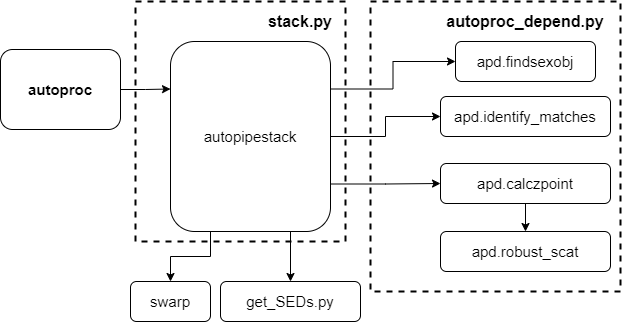

The diagram above was exported from draw.io. Its source (the exported page's mxGraphModel, read from the mxfile embedded in the PNG):
<mxGraphModel dx="1038" dy="489" grid="1" gridSize="10" guides="1" tooltips="1" connect="1" arrows="1" fold="1" page="1" pageScale="1" pageWidth="850" pageHeight="1100" math="0" shadow="0">
  <root>
    <mxCell id="0" />
    <mxCell id="1" parent="0" />
    <mxCell id="TuU2YaCsDmzNFTt3GpeV-1" style="edgeStyle=orthogonalEdgeStyle;rounded=0;orthogonalLoop=1;jettySize=auto;html=1;exitX=1;exitY=0.25;exitDx=0;exitDy=0;entryX=0;entryY=0.5;entryDx=0;entryDy=0;" edge="1" parent="1" source="TuU2YaCsDmzNFTt3GpeV-5" target="TuU2YaCsDmzNFTt3GpeV-9">
      <mxGeometry relative="1" as="geometry" />
    </mxCell>
    <mxCell id="TuU2YaCsDmzNFTt3GpeV-2" style="edgeStyle=orthogonalEdgeStyle;rounded=0;orthogonalLoop=1;jettySize=auto;html=1;exitX=1;exitY=0.5;exitDx=0;exitDy=0;entryX=0;entryY=0.5;entryDx=0;entryDy=0;" edge="1" parent="1" source="TuU2YaCsDmzNFTt3GpeV-5" target="TuU2YaCsDmzNFTt3GpeV-13">
      <mxGeometry relative="1" as="geometry" />
    </mxCell>
    <mxCell id="TuU2YaCsDmzNFTt3GpeV-3" style="edgeStyle=orthogonalEdgeStyle;rounded=0;orthogonalLoop=1;jettySize=auto;html=1;exitX=1;exitY=0.75;exitDx=0;exitDy=0;entryX=0;entryY=0.5;entryDx=0;entryDy=0;" edge="1" parent="1" source="TuU2YaCsDmzNFTt3GpeV-5" target="TuU2YaCsDmzNFTt3GpeV-11">
      <mxGeometry relative="1" as="geometry" />
    </mxCell>
    <mxCell id="TuU2YaCsDmzNFTt3GpeV-21" style="edgeStyle=orthogonalEdgeStyle;rounded=0;orthogonalLoop=1;jettySize=auto;html=1;exitX=0.25;exitY=1;exitDx=0;exitDy=0;entryX=0.5;entryY=0;entryDx=0;entryDy=0;" edge="1" parent="1" source="TuU2YaCsDmzNFTt3GpeV-5" target="TuU2YaCsDmzNFTt3GpeV-20">
      <mxGeometry relative="1" as="geometry" />
    </mxCell>
    <mxCell id="TuU2YaCsDmzNFTt3GpeV-22" style="edgeStyle=orthogonalEdgeStyle;rounded=0;orthogonalLoop=1;jettySize=auto;html=1;exitX=0.75;exitY=1;exitDx=0;exitDy=0;entryX=0.5;entryY=0;entryDx=0;entryDy=0;" edge="1" parent="1" source="TuU2YaCsDmzNFTt3GpeV-5" target="TuU2YaCsDmzNFTt3GpeV-17">
      <mxGeometry relative="1" as="geometry" />
    </mxCell>
    <mxCell id="TuU2YaCsDmzNFTt3GpeV-5" value="&lt;span style=&quot;font-size: 15px&quot;&gt;autopipestack&lt;/span&gt;" style="rounded=1;whiteSpace=wrap;html=1;" vertex="1" parent="1">
      <mxGeometry x="270" y="80" width="160" height="190" as="geometry" />
    </mxCell>
    <mxCell id="TuU2YaCsDmzNFTt3GpeV-18" style="edgeStyle=orthogonalEdgeStyle;rounded=0;orthogonalLoop=1;jettySize=auto;html=1;exitX=1;exitY=0.5;exitDx=0;exitDy=0;entryX=0;entryY=0.25;entryDx=0;entryDy=0;" edge="1" parent="1" source="TuU2YaCsDmzNFTt3GpeV-7" target="TuU2YaCsDmzNFTt3GpeV-5">
      <mxGeometry relative="1" as="geometry" />
    </mxCell>
    <mxCell id="TuU2YaCsDmzNFTt3GpeV-7" value="&lt;font style=&quot;font-size: 15px&quot;&gt;&lt;b&gt;autoproc&lt;/b&gt;&lt;/font&gt;" style="rounded=1;whiteSpace=wrap;html=1;" vertex="1" parent="1">
      <mxGeometry x="100" y="88" width="120" height="80" as="geometry" />
    </mxCell>
    <mxCell id="TuU2YaCsDmzNFTt3GpeV-8" value="&lt;font style=&quot;font-size: 16px&quot;&gt;&lt;b&gt;stack.py&lt;/b&gt;&lt;/font&gt;" style="text;html=1;strokeColor=none;fillColor=none;align=center;verticalAlign=middle;whiteSpace=wrap;rounded=0;" vertex="1" parent="1">
      <mxGeometry x="350" y="50" width="100" height="20" as="geometry" />
    </mxCell>
    <mxCell id="TuU2YaCsDmzNFTt3GpeV-9" value="&lt;span style=&quot;font-size: 15px&quot;&gt;apd.findsexobj&lt;/span&gt;" style="rounded=1;whiteSpace=wrap;html=1;" vertex="1" parent="1">
      <mxGeometry x="555" y="80" width="140" height="40" as="geometry" />
    </mxCell>
    <mxCell id="TuU2YaCsDmzNFTt3GpeV-10" style="edgeStyle=orthogonalEdgeStyle;rounded=0;orthogonalLoop=1;jettySize=auto;html=1;exitX=0.5;exitY=1;exitDx=0;exitDy=0;entryX=0.5;entryY=0;entryDx=0;entryDy=0;" edge="1" parent="1" source="TuU2YaCsDmzNFTt3GpeV-11" target="TuU2YaCsDmzNFTt3GpeV-12">
      <mxGeometry relative="1" as="geometry" />
    </mxCell>
    <mxCell id="TuU2YaCsDmzNFTt3GpeV-11" value="&lt;span style=&quot;font-size: 15px&quot;&gt;apd.calczpoint&lt;/span&gt;" style="rounded=1;whiteSpace=wrap;html=1;" vertex="1" parent="1">
      <mxGeometry x="540" y="202" width="170" height="40" as="geometry" />
    </mxCell>
    <mxCell id="TuU2YaCsDmzNFTt3GpeV-12" value="&lt;span style=&quot;font-size: 15px&quot;&gt;apd.robust_scat&lt;/span&gt;" style="rounded=1;whiteSpace=wrap;html=1;" vertex="1" parent="1">
      <mxGeometry x="540" y="270" width="170" height="40" as="geometry" />
    </mxCell>
    <mxCell id="TuU2YaCsDmzNFTt3GpeV-13" value="&lt;span style=&quot;font-size: 15px&quot;&gt;apd.identify_matches&lt;/span&gt;" style="rounded=1;whiteSpace=wrap;html=1;" vertex="1" parent="1">
      <mxGeometry x="540" y="135" width="170" height="40" as="geometry" />
    </mxCell>
    <mxCell id="TuU2YaCsDmzNFTt3GpeV-14" value="&lt;font style=&quot;font-size: 16px&quot;&gt;&lt;b&gt;autoproc_depend.py&lt;/b&gt;&lt;/font&gt;" style="text;html=1;strokeColor=none;fillColor=none;align=center;verticalAlign=middle;whiteSpace=wrap;rounded=0;" vertex="1" parent="1">
      <mxGeometry x="540" y="50" width="170" height="20" as="geometry" />
    </mxCell>
    <mxCell id="TuU2YaCsDmzNFTt3GpeV-15" value="" style="rounded=0;whiteSpace=wrap;html=1;dashed=1;fillColor=none;strokeWidth=2;" vertex="1" parent="1">
      <mxGeometry x="235" y="40" width="210" height="240" as="geometry" />
    </mxCell>
    <mxCell id="TuU2YaCsDmzNFTt3GpeV-16" value="" style="rounded=0;whiteSpace=wrap;html=1;dashed=1;fillColor=none;strokeWidth=2;" vertex="1" parent="1">
      <mxGeometry x="470" y="40" width="250" height="290" as="geometry" />
    </mxCell>
    <mxCell id="TuU2YaCsDmzNFTt3GpeV-17" value="&lt;span style=&quot;font-size: 15px&quot;&gt;get_SEDs.py&lt;/span&gt;" style="rounded=1;whiteSpace=wrap;html=1;" vertex="1" parent="1">
      <mxGeometry x="320" y="320" width="140" height="40" as="geometry" />
    </mxCell>
    <mxCell id="TuU2YaCsDmzNFTt3GpeV-20" value="&lt;span style=&quot;font-size: 15px&quot;&gt;swarp&lt;/span&gt;" style="rounded=1;whiteSpace=wrap;html=1;" vertex="1" parent="1">
      <mxGeometry x="230" y="320" width="80" height="40" as="geometry" />
    </mxCell>
  </root>
</mxGraphModel>